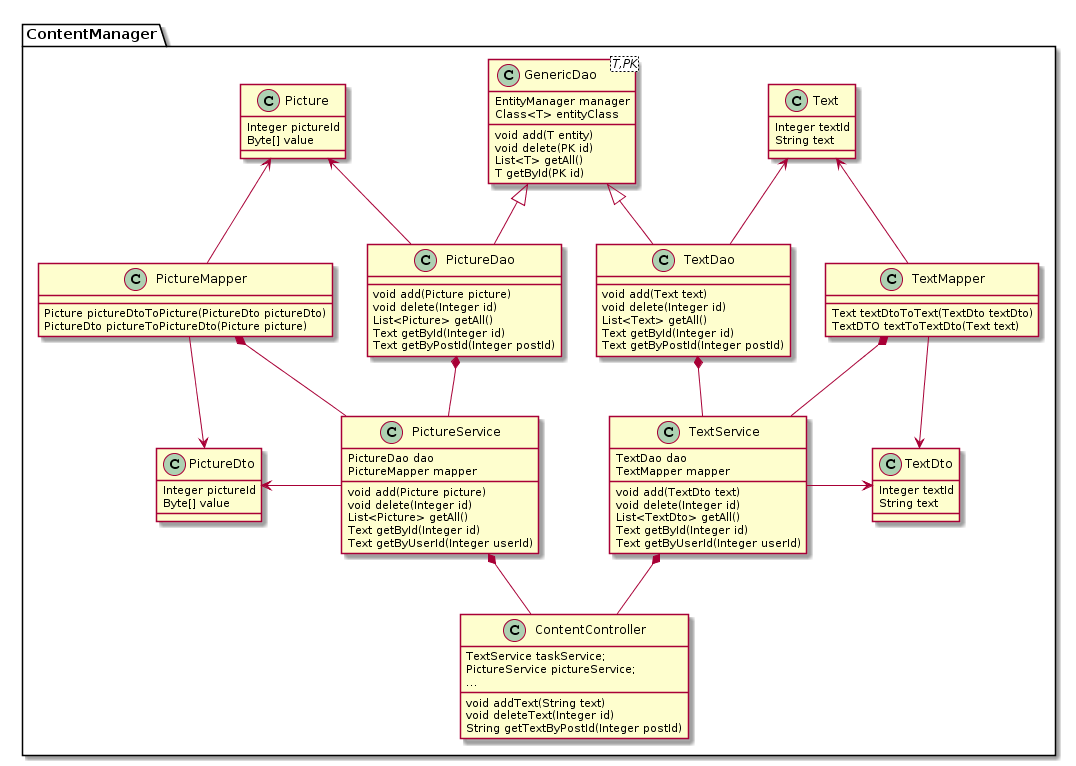

The diagram above was rendered by PlantUML. Its source (embedded in the PNG):
@startuml
package ContentManager{  
    
    TextMapper --> TextDto
    TextMapper -left-> Text
    TextDao *-- TextService
    TextMapper *-- TextService
    TextDao -up-> Text
    TextService -right-> TextDto
    ContentController -down-* TextService
    GenericDao <|-- TextDao
    ContentController -down-* PictureService  
    PictureService -down-* PictureDao
    PictureService -down-* PictureMapper
    PictureService -left-> PictureDto
    PictureMapper -down-> PictureDto
    PictureDao -up-|> GenericDao
    PictureDao -up-> Picture
    PictureMapper -up-> Picture

    class Text {
        Integer textId
        String text
    }
    
    class GenericDao<T,PK>{
        EntityManager manager
        Class<T> entityClass
        void add(T entity)
        void delete(PK id)
        List<T> getAll()
        T getById(PK id)
    }

    class TextDao {
        void add(Text text)
        void delete(Integer id)
        List<Text> getAll()
        Text getById(Integer id)
        Text getByPostId(Integer postId)
    }
    
    class TextDto {
        Integer textId
        String text
    }

    class TextMapper{
        Text textDtoToText(TextDto textDto)
        TextDTO textToTextDto(Text text)
    }
    
    class TextService {
        TextDao dao
        TextMapper mapper
        void add(TextDto text)
        void delete(Integer id)
        List<TextDto> getAll()
        Text getById(Integer id)
        Text getByUserId(Integer userId)
    }

    class ContentController{
        TextService taskService;
        PictureService pictureService;
        void addText(String text)
        void deleteText(Integer id)
        String getTextByPostId(Integer postId)
        ...
    } 

class Picture {
        Integer pictureId
        Byte[] value
    }

    class PictureDao {
        void add(Picture picture)
        void delete(Integer id)
        List<Picture> getAll()
        Text getById(Integer id)
        Text getByPostId(Integer postId)
    }

    class PictureDto {
        Integer pictureId
        Byte[] value
    }

    class PictureMapper{
        Picture pictureDtoToPicture(PictureDto pictureDto)
        PictureDto pictureToPictureDto(Picture picture)
    }
    
    class PictureService {
        PictureDao dao
        PictureMapper mapper
        void add(Picture picture)
        void delete(Integer id)
        List<Picture> getAll()
        Text getById(Integer id)
        Text getByUserId(Integer userId)
    }

}
@enduml